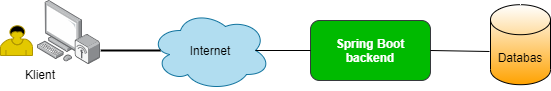

The diagram above was exported from draw.io. Its source (the exported page's mxGraphModel, read from the mxfile embedded in the PNG):
<mxGraphModel dx="1422" dy="762" grid="1" gridSize="10" guides="1" tooltips="1" connect="1" arrows="1" fold="1" page="1" pageScale="1" pageWidth="827" pageHeight="1169" math="0" shadow="0">
  <root>
    <mxCell id="0" />
    <mxCell id="1" parent="0" />
    <mxCell id="C_HNVXCGUzOOaaDhquob-1" value="Internet" style="ellipse;shape=cloud;whiteSpace=wrap;html=1;fillColor=#b1ddf0;strokeColor=#10739e;" vertex="1" parent="1">
      <mxGeometry x="270" y="100" width="120" height="80" as="geometry" />
    </mxCell>
    <mxCell id="C_HNVXCGUzOOaaDhquob-2" value="Databas" style="shape=cylinder3;whiteSpace=wrap;html=1;boundedLbl=1;backgroundOutline=1;size=15;gradientColor=#FFA200;" vertex="1" parent="1">
      <mxGeometry x="610" y="94.19999999999999" width="60" height="80" as="geometry" />
    </mxCell>
    <mxCell id="C_HNVXCGUzOOaaDhquob-4" value="" style="shape=mxgraph.bpmn.user_task;html=1;outlineConnect=0;fillColor=#e3c800;strokeColor=#B09500;fontColor=#ffffff;" vertex="1" parent="1">
      <mxGeometry x="120" y="115" width="32" height="30" as="geometry" />
    </mxCell>
    <mxCell id="C_HNVXCGUzOOaaDhquob-7" value="" style="line;strokeWidth=2;html=1;" vertex="1" parent="1">
      <mxGeometry x="220" y="135" width="60" height="10" as="geometry" />
    </mxCell>
    <mxCell id="C_HNVXCGUzOOaaDhquob-8" value="" style="points=[];aspect=fixed;html=1;align=center;shadow=0;dashed=0;image;image=img/lib/allied_telesis/computer_and_terminals/Personal_Computer_Wireless.svg;imageBackground=#ffffff;" vertex="1" parent="1">
      <mxGeometry x="157" y="90" width="63" height="64.2" as="geometry" />
    </mxCell>
    <mxCell id="C_HNVXCGUzOOaaDhquob-9" value="Klient" style="text;html=1;strokeColor=none;fillColor=none;align=center;verticalAlign=middle;whiteSpace=wrap;rounded=0;" vertex="1" parent="1">
      <mxGeometry x="140" y="154.2" width="40" height="20" as="geometry" />
    </mxCell>
    <mxCell id="C_HNVXCGUzOOaaDhquob-11" value="&lt;font color=&quot;#ffffff&quot;&gt;&lt;b&gt;Spring Boot backend&lt;/b&gt;&lt;/font&gt;" style="rounded=1;whiteSpace=wrap;html=1;strokeColor=#36393d;fillColor=#00BA00;" vertex="1" parent="1">
      <mxGeometry x="430" y="110" width="120" height="60" as="geometry" />
    </mxCell>
    <mxCell id="C_HNVXCGUzOOaaDhquob-12" value="" style="endArrow=none;html=1;exitX=0.875;exitY=0.5;exitDx=0;exitDy=0;exitPerimeter=0;entryX=0;entryY=0.5;entryDx=0;entryDy=0;" edge="1" parent="1" source="C_HNVXCGUzOOaaDhquob-1" target="C_HNVXCGUzOOaaDhquob-11">
      <mxGeometry width="50" height="50" relative="1" as="geometry">
        <mxPoint x="390" y="420" as="sourcePoint" />
        <mxPoint x="440" y="370" as="targetPoint" />
      </mxGeometry>
    </mxCell>
    <mxCell id="C_HNVXCGUzOOaaDhquob-13" value="" style="endArrow=none;html=1;exitX=1;exitY=0.5;exitDx=0;exitDy=0;entryX=-0.017;entryY=0.585;entryDx=0;entryDy=0;entryPerimeter=0;" edge="1" parent="1" source="C_HNVXCGUzOOaaDhquob-11" target="C_HNVXCGUzOOaaDhquob-2">
      <mxGeometry width="50" height="50" relative="1" as="geometry">
        <mxPoint x="390" y="420" as="sourcePoint" />
        <mxPoint x="610" y="141" as="targetPoint" />
        <Array as="points" />
      </mxGeometry>
    </mxCell>
  </root>
</mxGraphModel>